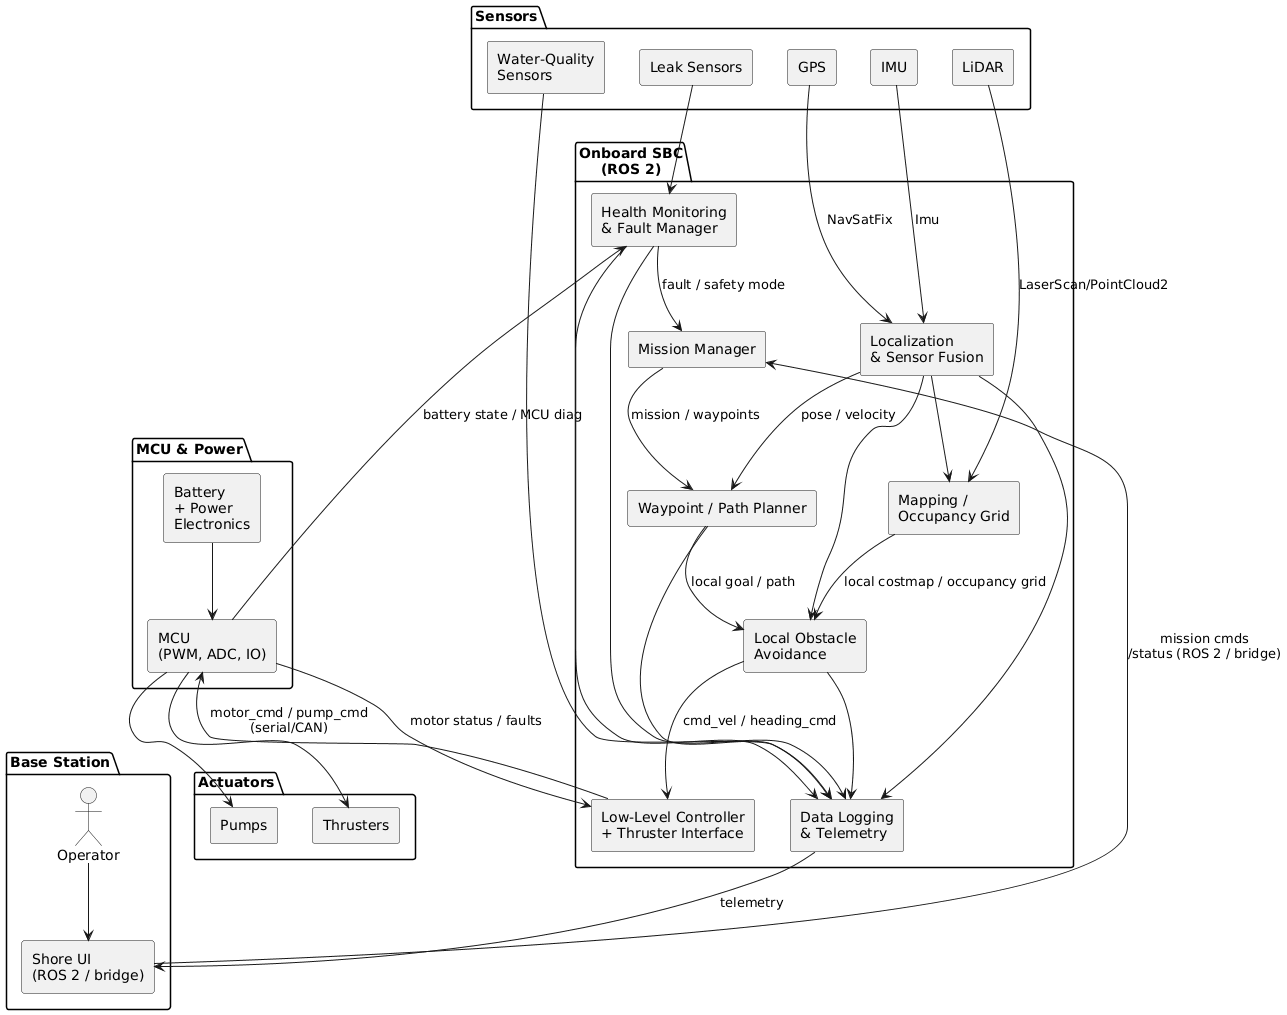

The diagram above was rendered by PlantUML. Its source (embedded in the PNG):
@startuml
skinparam componentStyle rectangle

package "Base Station" {
  actor Operator
  component "Shore UI\n(ROS 2 / bridge)" as ShoreUI
}

package "Onboard SBC\n(ROS 2)" {
  component "Mission Manager" as MissionMgr
  component "Waypoint / Path Planner" as Planner
  component "Local Obstacle\nAvoidance" as Avoid
  component "Low-Level Controller\n+ Thruster Interface" as Controller
  component "Localization\n& Sensor Fusion" as Localizer
  component "Mapping /\nOccupancy Grid" as Mapper
  component "Data Logging\n& Telemetry" as Logger
  component "Health Monitoring\n& Fault Manager" as Health
}

package "MCU & Power" {
  component "MCU\n(PWM, ADC, IO)" as MCU
  component "Battery\n+ Power\nElectronics" as Battery
}

package "Sensors" {
  component "GPS" as GPS
  component "IMU" as IMU
  component "LiDAR" as Lidar
  component "Water-Quality\nSensors" as WQ
  component "Leak Sensors" as Leak
}

package "Actuators" {
  component "Thrusters" as Thrusters
  component "Pumps" as Pumps
}

' Base station link
Operator --> ShoreUI
ShoreUI --> MissionMgr : mission cmds\n/status (ROS 2 / bridge)
Logger --> ShoreUI : telemetry

' Mission / navigation chain
MissionMgr --> Planner : mission / waypoints
Planner --> Avoid : local goal / path
Avoid --> Controller : cmd_vel / heading_cmd

' Control and MCU
Controller --> MCU : motor_cmd / pump_cmd\n(serial/CAN)
MCU --> Controller : motor status / faults
MCU --> Thrusters
MCU --> Pumps

' Localization inputs
GPS --> Localizer : NavSatFix
IMU --> Localizer : Imu
Localizer --> Planner : pose / velocity
Localizer --> Avoid
Localizer --> Mapper

' Mapping / obstacle avoidance
Lidar --> Mapper : LaserScan/PointCloud2
Mapper --> Avoid : local costmap / occupancy grid

' Health monitoring
Battery --> MCU
MCU --> Health : battery state / MCU diag
Leak --> Health
Health --> MissionMgr : fault / safety mode
Health --> Logger

' Data logging
Localizer --> Logger
Planner --> Logger
Avoid --> Logger
WQ --> Logger
Health --> Logger
@enduml